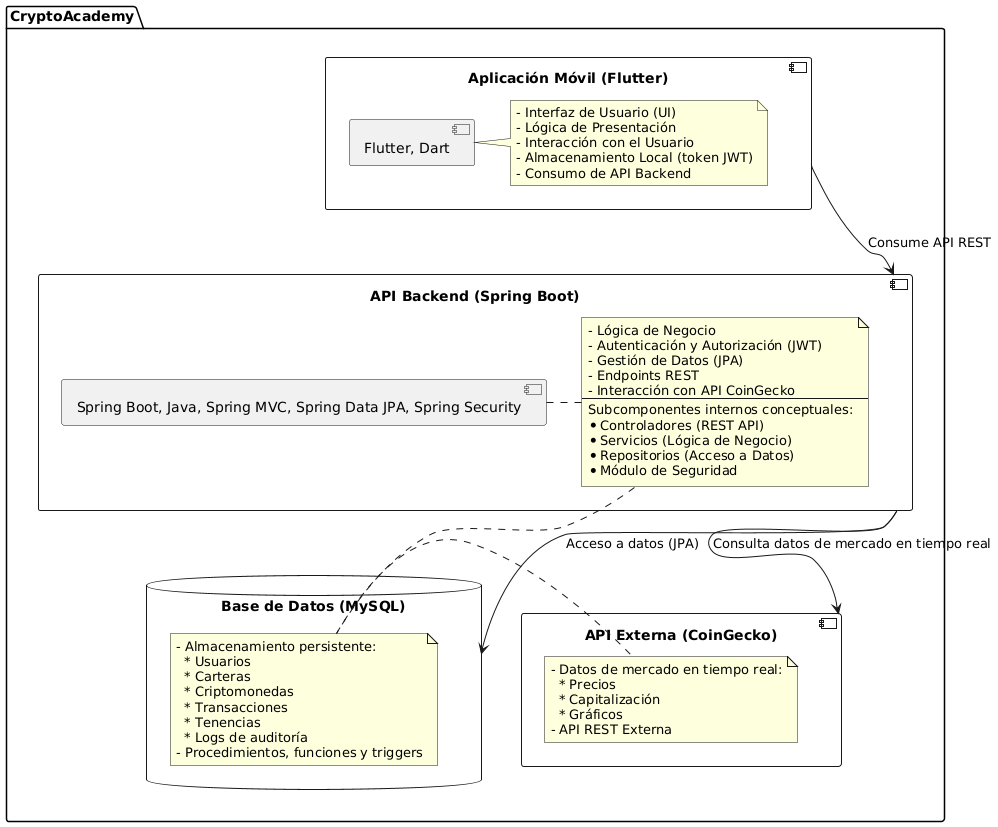

The diagram above was rendered by PlantUML. Its source (embedded in the PNG):
@startuml
package "CryptoAcademy" {

  component "Aplicación Móvil (Flutter)" as MobileApp {
    [Flutter, Dart]
    note right
      - Interfaz de Usuario (UI)
      - Lógica de Presentación
      - Interacción con el Usuario
      - Almacenamiento Local (token JWT)
      - Consumo de API Backend
    end note
  }

  component "API Backend (Spring Boot)" as Backend {
    [Spring Boot, Java, Spring MVC, Spring Data JPA, Spring Security]
    note right
      - Lógica de Negocio
      - Autenticación y Autorización (JWT)
      - Gestión de Datos (JPA)
      - Endpoints REST
      - Interacción con API CoinGecko
      --
      Subcomponentes internos conceptuales:
      * Controladores (REST API)
      * Servicios (Lógica de Negocio)
      * Repositorios (Acceso a Datos)
      * Módulo de Seguridad
    end note
  }

  database "Base de Datos (MySQL)" as Database {
    note right
      - Almacenamiento persistente:
        * Usuarios
        * Carteras
        * Criptomonedas
        * Transacciones
        * Tenencias
        * Logs de auditoría
      - Procedimientos, funciones y triggers
    end note
  }

  component "API Externa (CoinGecko)" as CoinGecko {
    note right
      - Datos de mercado en tiempo real:
        * Precios
        * Capitalización
        * Gráficos
      - API REST Externa
    end note
  }

  ' Relaciones
  MobileApp --> Backend : Consume API REST
  Backend --> Database : Acceso a datos (JPA)
  Backend --> CoinGecko : Consulta datos de mercado en tiempo real
}
@enduml